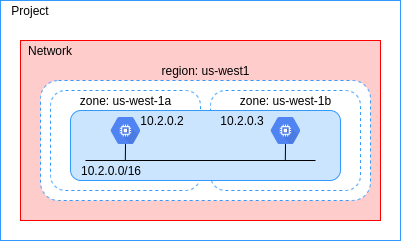

The diagram above was exported from draw.io. Its source (the exported page's mxGraphModel, read from the mxfile embedded in the PNG):
<mxGraphModel dx="540" dy="310" grid="1" gridSize="10" guides="1" tooltips="1" connect="1" arrows="1" fold="1" page="1" pageScale="1" pageWidth="850" pageHeight="1100" math="0" shadow="0">
  <root>
    <mxCell id="0" />
    <mxCell id="1" parent="0" />
    <mxCell id="F-ZiAsmsbCPfR1kqK_RE-1" value="" style="rounded=0;whiteSpace=wrap;html=1;strokeColor=#3399FF;" vertex="1" parent="1">
      <mxGeometry x="80" y="40" width="400" height="240" as="geometry" />
    </mxCell>
    <mxCell id="F-ZiAsmsbCPfR1kqK_RE-2" value="" style="rounded=0;whiteSpace=wrap;html=1;fillColor=#ffcccc;strokeColor=#FF0000;" vertex="1" parent="1">
      <mxGeometry x="100" y="80" width="360" height="180" as="geometry" />
    </mxCell>
    <mxCell id="F-ZiAsmsbCPfR1kqK_RE-3" value="Project" style="text;html=1;strokeColor=none;fillColor=none;align=center;verticalAlign=middle;whiteSpace=wrap;rounded=0;" vertex="1" parent="1">
      <mxGeometry x="90" y="40" width="40" height="20" as="geometry" />
    </mxCell>
    <mxCell id="F-ZiAsmsbCPfR1kqK_RE-4" value="Network" style="text;html=1;strokeColor=none;fillColor=none;align=center;verticalAlign=middle;whiteSpace=wrap;rounded=0;" vertex="1" parent="1">
      <mxGeometry x="110" y="80" width="40" height="20" as="geometry" />
    </mxCell>
    <mxCell id="F-ZiAsmsbCPfR1kqK_RE-5" value="" style="rounded=1;whiteSpace=wrap;html=1;dashed=1;strokeColor=#3399FF;" vertex="1" parent="1">
      <mxGeometry x="120" y="120" width="330" height="120" as="geometry" />
    </mxCell>
    <mxCell id="F-ZiAsmsbCPfR1kqK_RE-6" value="" style="rounded=1;whiteSpace=wrap;html=1;dashed=1;strokeColor=#3399FF;" vertex="1" parent="1">
      <mxGeometry x="130" y="130" width="150" height="100" as="geometry" />
    </mxCell>
    <mxCell id="F-ZiAsmsbCPfR1kqK_RE-7" value="" style="rounded=1;whiteSpace=wrap;html=1;dashed=1;strokeColor=#3399FF;" vertex="1" parent="1">
      <mxGeometry x="290" y="130" width="150" height="100" as="geometry" />
    </mxCell>
    <mxCell id="F-ZiAsmsbCPfR1kqK_RE-8" value="region: us-west1" style="text;html=1;strokeColor=none;fillColor=none;align=center;verticalAlign=middle;whiteSpace=wrap;rounded=0;dashed=1;" vertex="1" parent="1">
      <mxGeometry x="232.5" y="100" width="105" height="20" as="geometry" />
    </mxCell>
    <mxCell id="F-ZiAsmsbCPfR1kqK_RE-9" value="zone: us-west-1a" style="text;html=1;strokeColor=none;fillColor=none;align=center;verticalAlign=middle;whiteSpace=wrap;rounded=0;dashed=1;" vertex="1" parent="1">
      <mxGeometry x="157.5" y="130" width="95" height="20" as="geometry" />
    </mxCell>
    <mxCell id="F-ZiAsmsbCPfR1kqK_RE-10" value="zone: us-west-1b" style="text;html=1;strokeColor=none;fillColor=none;align=center;verticalAlign=middle;whiteSpace=wrap;rounded=0;dashed=1;" vertex="1" parent="1">
      <mxGeometry x="317.5" y="130" width="95" height="20" as="geometry" />
    </mxCell>
    <mxCell id="F-ZiAsmsbCPfR1kqK_RE-11" value="" style="rounded=1;whiteSpace=wrap;html=1;fillColor=#cce5ff;strokeColor=#3399FF;" vertex="1" parent="1">
      <mxGeometry x="150" y="150" width="270" height="70" as="geometry" />
    </mxCell>
    <mxCell id="F-ZiAsmsbCPfR1kqK_RE-13" value="" style="endArrow=none;html=1;" edge="1" parent="1">
      <mxGeometry width="50" height="50" relative="1" as="geometry">
        <mxPoint x="165" y="200" as="sourcePoint" />
        <mxPoint x="395" y="200" as="targetPoint" />
      </mxGeometry>
    </mxCell>
    <mxCell id="F-ZiAsmsbCPfR1kqK_RE-16" style="edgeStyle=orthogonalEdgeStyle;rounded=0;orthogonalLoop=1;jettySize=auto;html=1;exitX=0.5;exitY=0.84;exitDx=0;exitDy=0;exitPerimeter=0;fontColor=none;endArrow=none;endFill=0;" edge="1" parent="1" source="F-ZiAsmsbCPfR1kqK_RE-14">
      <mxGeometry relative="1" as="geometry">
        <mxPoint x="204.79999999999995" y="200" as="targetPoint" />
      </mxGeometry>
    </mxCell>
    <mxCell id="F-ZiAsmsbCPfR1kqK_RE-14" value="Compute&#10;Engine" style="html=1;fillColor=#5184F3;strokeColor=none;verticalAlign=top;labelPosition=center;verticalLabelPosition=bottom;align=center;spacingTop=-6;fontSize=11;fontStyle=1;shape=mxgraph.gcp2.hexIcon;prIcon=compute_engine;noLabel=1;fontColor=none;" vertex="1" parent="1">
      <mxGeometry x="182.43" y="150" width="45.13" height="40" as="geometry" />
    </mxCell>
    <mxCell id="F-ZiAsmsbCPfR1kqK_RE-17" style="edgeStyle=orthogonalEdgeStyle;rounded=0;orthogonalLoop=1;jettySize=auto;html=1;exitX=0.5;exitY=0.84;exitDx=0;exitDy=0;exitPerimeter=0;endArrow=none;endFill=0;fontColor=none;" edge="1" parent="1" source="F-ZiAsmsbCPfR1kqK_RE-15">
      <mxGeometry relative="1" as="geometry">
        <mxPoint x="364.79999999999995" y="200" as="targetPoint" />
      </mxGeometry>
    </mxCell>
    <mxCell id="F-ZiAsmsbCPfR1kqK_RE-15" value="Compute&#10;Engine" style="html=1;fillColor=#5184F3;strokeColor=none;verticalAlign=top;labelPosition=center;verticalLabelPosition=bottom;align=center;spacingTop=-6;fontSize=11;fontStyle=1;shape=mxgraph.gcp2.hexIcon;prIcon=compute_engine;noLabel=1;fontColor=none;" vertex="1" parent="1">
      <mxGeometry x="342.43" y="150" width="45.13" height="40" as="geometry" />
    </mxCell>
    <mxCell id="F-ZiAsmsbCPfR1kqK_RE-18" value="10.2.0.0/16" style="text;html=1;strokeColor=none;fillColor=none;align=center;verticalAlign=middle;whiteSpace=wrap;rounded=0;fontColor=none;" vertex="1" parent="1">
      <mxGeometry x="160" y="200" width="62.43" height="20" as="geometry" />
    </mxCell>
    <mxCell id="F-ZiAsmsbCPfR1kqK_RE-19" value="10.2.0.3" style="text;html=1;strokeColor=none;fillColor=none;align=center;verticalAlign=middle;whiteSpace=wrap;rounded=0;fontColor=none;" vertex="1" parent="1">
      <mxGeometry x="302.43" y="150" width="40" height="20" as="geometry" />
    </mxCell>
    <mxCell id="F-ZiAsmsbCPfR1kqK_RE-20" value="10.2.0.2" style="text;html=1;strokeColor=none;fillColor=none;align=center;verticalAlign=middle;whiteSpace=wrap;rounded=0;fontColor=none;" vertex="1" parent="1">
      <mxGeometry x="222.43" y="150" width="40" height="20" as="geometry" />
    </mxCell>
  </root>
</mxGraphModel>